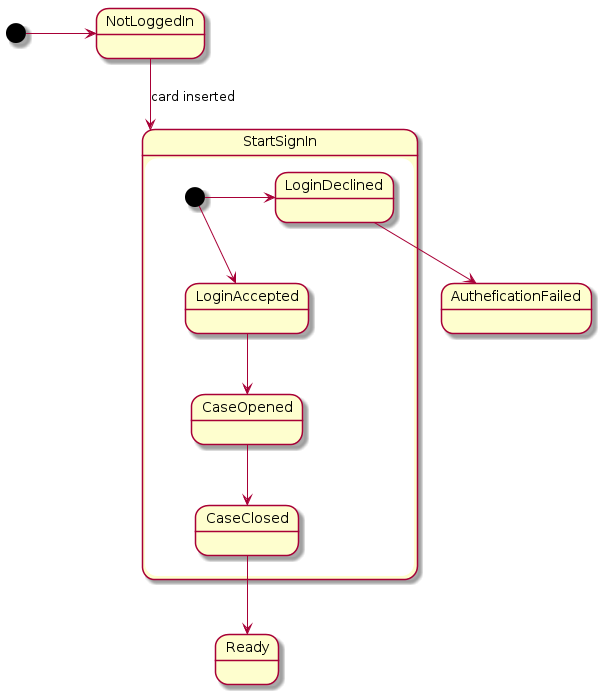

The diagram above was rendered by PlantUML. Its source (embedded in the PNG):
@startuml
[*] -> NotLoggedIn
NotLoggedIn --> StartSignIn:card inserted
state StartSignIn {
[*] --> LoginAccepted
[*] -> LoginDeclined
LoginAccepted --> CaseOpened
CaseOpened --> CaseClosed
}
LoginDeclined -> AutheficationFailed
CaseClosed -> Ready
@enduml